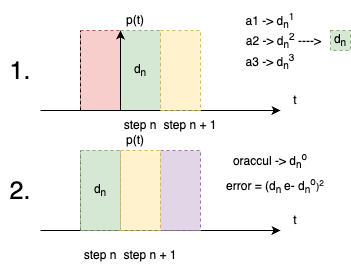

The diagram above was exported from draw.io. Its source (the exported page's mxGraphModel, read from the mxfile embedded in the PNG):
<mxGraphModel dx="1359" dy="756" grid="1" gridSize="10" guides="1" tooltips="1" connect="1" arrows="1" fold="1" page="1" pageScale="1" pageWidth="827" pageHeight="1169" math="0" shadow="0">
  <root>
    <mxCell id="0" />
    <mxCell id="1" parent="0" />
    <mxCell id="3u5r3b3sFGuE6vvHqlMf-15" value="" style="rounded=0;whiteSpace=wrap;html=1;dashed=1;fillColor=#f8cecc;strokeColor=#b85450;" vertex="1" parent="1">
      <mxGeometry x="160" y="40" width="40" height="80" as="geometry" />
    </mxCell>
    <mxCell id="3u5r3b3sFGuE6vvHqlMf-13" value="d&lt;sub&gt;n&lt;/sub&gt;" style="rounded=0;whiteSpace=wrap;html=1;dashed=1;fillColor=#d5e8d4;strokeColor=#82b366;" vertex="1" parent="1">
      <mxGeometry x="200" y="40" width="40" height="80" as="geometry" />
    </mxCell>
    <mxCell id="3u5r3b3sFGuE6vvHqlMf-4" value="&lt;font style=&quot;font-size: 25px;&quot;&gt;1.&lt;/font&gt;" style="text;html=1;align=center;verticalAlign=middle;whiteSpace=wrap;rounded=0;" vertex="1" parent="1">
      <mxGeometry x="80" y="60" width="40" height="40" as="geometry" />
    </mxCell>
    <mxCell id="3u5r3b3sFGuE6vvHqlMf-5" value="" style="endArrow=classic;html=1;rounded=0;" edge="1" parent="1">
      <mxGeometry width="50" height="50" relative="1" as="geometry">
        <mxPoint x="200" y="120" as="sourcePoint" />
        <mxPoint x="200" y="40" as="targetPoint" />
      </mxGeometry>
    </mxCell>
    <mxCell id="3u5r3b3sFGuE6vvHqlMf-6" value="" style="endArrow=classic;html=1;rounded=0;" edge="1" parent="1">
      <mxGeometry width="50" height="50" relative="1" as="geometry">
        <mxPoint x="120" y="120" as="sourcePoint" />
        <mxPoint x="360" y="120" as="targetPoint" />
      </mxGeometry>
    </mxCell>
    <mxCell id="3u5r3b3sFGuE6vvHqlMf-7" value="" style="endArrow=none;dashed=1;html=1;rounded=0;" edge="1" parent="1" source="3u5r3b3sFGuE6vvHqlMf-13">
      <mxGeometry width="50" height="50" relative="1" as="geometry">
        <mxPoint x="240" y="120" as="sourcePoint" />
        <mxPoint x="240" y="40" as="targetPoint" />
      </mxGeometry>
    </mxCell>
    <mxCell id="3u5r3b3sFGuE6vvHqlMf-8" value="" style="endArrow=none;dashed=1;html=1;rounded=0;" edge="1" parent="1">
      <mxGeometry width="50" height="50" relative="1" as="geometry">
        <mxPoint x="160" y="120" as="sourcePoint" />
        <mxPoint x="160" y="40" as="targetPoint" />
      </mxGeometry>
    </mxCell>
    <mxCell id="3u5r3b3sFGuE6vvHqlMf-9" value="p(t)" style="text;html=1;align=center;verticalAlign=middle;whiteSpace=wrap;rounded=0;" vertex="1" parent="1">
      <mxGeometry x="200" y="20" width="30" height="20" as="geometry" />
    </mxCell>
    <mxCell id="3u5r3b3sFGuE6vvHqlMf-10" value="t" style="text;html=1;align=center;verticalAlign=middle;whiteSpace=wrap;rounded=0;" vertex="1" parent="1">
      <mxGeometry x="360" y="100" width="30" height="20" as="geometry" />
    </mxCell>
    <mxCell id="3u5r3b3sFGuE6vvHqlMf-11" value="step n" style="text;html=1;align=center;verticalAlign=middle;whiteSpace=wrap;rounded=0;" vertex="1" parent="1">
      <mxGeometry x="200" y="120" width="40" height="30" as="geometry" />
    </mxCell>
    <mxCell id="3u5r3b3sFGuE6vvHqlMf-14" value="" style="endArrow=none;dashed=1;html=1;rounded=0;" edge="1" parent="1" target="3u5r3b3sFGuE6vvHqlMf-13">
      <mxGeometry width="50" height="50" relative="1" as="geometry">
        <mxPoint x="240" y="120" as="sourcePoint" />
        <mxPoint x="240" y="40" as="targetPoint" />
      </mxGeometry>
    </mxCell>
    <mxCell id="3u5r3b3sFGuE6vvHqlMf-17" value="" style="rounded=0;whiteSpace=wrap;html=1;dashed=1;fillColor=#fff2cc;strokeColor=#d6b656;" vertex="1" parent="1">
      <mxGeometry x="240" y="40" width="40" height="80" as="geometry" />
    </mxCell>
    <mxCell id="3u5r3b3sFGuE6vvHqlMf-18" value="step n + 1" style="text;html=1;align=center;verticalAlign=middle;whiteSpace=wrap;rounded=0;" vertex="1" parent="1">
      <mxGeometry x="240" y="120" width="60" height="30" as="geometry" />
    </mxCell>
    <mxCell id="3u5r3b3sFGuE6vvHqlMf-19" value="d&lt;sub&gt;n&lt;/sub&gt;" style="rounded=0;whiteSpace=wrap;html=1;dashed=1;fillColor=#d5e8d4;strokeColor=#82b366;" vertex="1" parent="1">
      <mxGeometry x="410" y="40" width="20" height="20" as="geometry" />
    </mxCell>
    <mxCell id="3u5r3b3sFGuE6vvHqlMf-20" value="a1 -&amp;gt; d&lt;sub&gt;n&lt;/sub&gt;&lt;sup&gt;1&lt;/sup&gt;&lt;div&gt;&amp;nbsp; &amp;nbsp; &amp;nbsp; &amp;nbsp; a2 -&amp;gt; d&lt;sub&gt;n&lt;/sub&gt;&lt;sup&gt;2&lt;/sup&gt;&lt;span style=&quot;background-color: transparent; color: light-dark(rgb(0, 0, 0), rgb(255, 255, 255));&quot;&gt;&amp;nbsp;----&amp;gt;&lt;/span&gt;&lt;/div&gt;&lt;div&gt;a3 -&amp;gt; d&lt;sub&gt;n&lt;/sub&gt;&lt;sup&gt;3&lt;/sup&gt;&lt;/div&gt;" style="text;html=1;align=center;verticalAlign=middle;whiteSpace=wrap;rounded=0;" vertex="1" parent="1">
      <mxGeometry x="290" y="10" width="120" height="80" as="geometry" />
    </mxCell>
    <mxCell id="3u5r3b3sFGuE6vvHqlMf-21" value="&lt;meta charset=&quot;utf-8&quot;&gt;&lt;span style=&quot;color: rgb(0, 0, 0); font-family: Helvetica; font-size: 12px; font-style: normal; font-variant-ligatures: normal; font-variant-caps: normal; font-weight: 400; letter-spacing: normal; orphans: 2; text-align: center; text-indent: 0px; text-transform: none; widows: 2; word-spacing: 0px; -webkit-text-stroke-width: 0px; white-space: normal; background-color: rgb(236, 236, 236); text-decoration-thickness: initial; text-decoration-style: initial; text-decoration-color: initial; display: inline !important; float: none;&quot;&gt;d&lt;/span&gt;&lt;sub style=&quot;forced-color-adjust: none; color: rgb(0, 0, 0); font-family: Helvetica; font-style: normal; font-variant-ligatures: normal; font-variant-caps: normal; font-weight: 400; letter-spacing: normal; orphans: 2; text-align: center; text-indent: 0px; text-transform: none; widows: 2; word-spacing: 0px; -webkit-text-stroke-width: 0px; white-space: normal; background-color: rgb(236, 236, 236); text-decoration-thickness: initial; text-decoration-style: initial; text-decoration-color: initial;&quot;&gt;n&lt;/sub&gt;" style="rounded=0;whiteSpace=wrap;html=1;dashed=1;fillColor=#f8cecc;strokeColor=#b85450;" vertex="1" parent="1">
      <mxGeometry x="160" y="160" width="40" height="80" as="geometry" />
    </mxCell>
    <mxCell id="3u5r3b3sFGuE6vvHqlMf-22" value="" style="rounded=0;whiteSpace=wrap;html=1;dashed=1;fillColor=#d5e8d4;strokeColor=#82b366;" vertex="1" parent="1">
      <mxGeometry x="200" y="160" width="40" height="80" as="geometry" />
    </mxCell>
    <mxCell id="3u5r3b3sFGuE6vvHqlMf-23" value="&lt;font style=&quot;font-size: 25px;&quot;&gt;2.&lt;/font&gt;" style="text;html=1;align=center;verticalAlign=middle;whiteSpace=wrap;rounded=0;" vertex="1" parent="1">
      <mxGeometry x="80" y="180" width="40" height="40" as="geometry" />
    </mxCell>
    <mxCell id="3u5r3b3sFGuE6vvHqlMf-24" value="" style="endArrow=classic;html=1;rounded=0;" edge="1" parent="1">
      <mxGeometry width="50" height="50" relative="1" as="geometry">
        <mxPoint x="200" y="240" as="sourcePoint" />
        <mxPoint x="200" y="160" as="targetPoint" />
      </mxGeometry>
    </mxCell>
    <mxCell id="3u5r3b3sFGuE6vvHqlMf-25" value="" style="endArrow=classic;html=1;rounded=0;" edge="1" parent="1">
      <mxGeometry width="50" height="50" relative="1" as="geometry">
        <mxPoint x="120" y="240" as="sourcePoint" />
        <mxPoint x="360" y="240" as="targetPoint" />
      </mxGeometry>
    </mxCell>
    <mxCell id="3u5r3b3sFGuE6vvHqlMf-26" value="" style="endArrow=none;dashed=1;html=1;rounded=0;" edge="1" parent="1" source="3u5r3b3sFGuE6vvHqlMf-22">
      <mxGeometry width="50" height="50" relative="1" as="geometry">
        <mxPoint x="240" y="240" as="sourcePoint" />
        <mxPoint x="240" y="160" as="targetPoint" />
      </mxGeometry>
    </mxCell>
    <mxCell id="3u5r3b3sFGuE6vvHqlMf-27" value="" style="endArrow=none;dashed=1;html=1;rounded=0;" edge="1" parent="1">
      <mxGeometry width="50" height="50" relative="1" as="geometry">
        <mxPoint x="160" y="240" as="sourcePoint" />
        <mxPoint x="160" y="160" as="targetPoint" />
      </mxGeometry>
    </mxCell>
    <mxCell id="3u5r3b3sFGuE6vvHqlMf-28" value="p(t)" style="text;html=1;align=center;verticalAlign=middle;whiteSpace=wrap;rounded=0;" vertex="1" parent="1">
      <mxGeometry x="200" y="140" width="30" height="20" as="geometry" />
    </mxCell>
    <mxCell id="3u5r3b3sFGuE6vvHqlMf-29" value="t" style="text;html=1;align=center;verticalAlign=middle;whiteSpace=wrap;rounded=0;" vertex="1" parent="1">
      <mxGeometry x="360" y="220" width="30" height="20" as="geometry" />
    </mxCell>
    <mxCell id="3u5r3b3sFGuE6vvHqlMf-30" value="step n" style="text;html=1;align=center;verticalAlign=middle;whiteSpace=wrap;rounded=0;" vertex="1" parent="1">
      <mxGeometry x="160" y="250" width="40" height="30" as="geometry" />
    </mxCell>
    <mxCell id="3u5r3b3sFGuE6vvHqlMf-31" value="" style="endArrow=none;dashed=1;html=1;rounded=0;" edge="1" parent="1" target="3u5r3b3sFGuE6vvHqlMf-22">
      <mxGeometry width="50" height="50" relative="1" as="geometry">
        <mxPoint x="240" y="240" as="sourcePoint" />
        <mxPoint x="240" y="160" as="targetPoint" />
      </mxGeometry>
    </mxCell>
    <mxCell id="3u5r3b3sFGuE6vvHqlMf-32" value="" style="rounded=0;whiteSpace=wrap;html=1;dashed=1;fillColor=#e1d5e7;strokeColor=#9673a6;" vertex="1" parent="1">
      <mxGeometry x="240" y="160" width="40" height="80" as="geometry" />
    </mxCell>
    <mxCell id="3u5r3b3sFGuE6vvHqlMf-33" value="step n + 1" style="text;html=1;align=center;verticalAlign=middle;whiteSpace=wrap;rounded=0;" vertex="1" parent="1">
      <mxGeometry x="200" y="250" width="60" height="30" as="geometry" />
    </mxCell>
    <mxCell id="3u5r3b3sFGuE6vvHqlMf-35" value="oraccul -&amp;gt; d&lt;sub&gt;n&lt;/sub&gt;&lt;sup&gt;o&lt;/sup&gt;" style="text;html=1;align=center;verticalAlign=middle;whiteSpace=wrap;rounded=0;" vertex="1" parent="1">
      <mxGeometry x="290" y="130" width="120" height="80" as="geometry" />
    </mxCell>
    <mxCell id="3u5r3b3sFGuE6vvHqlMf-36" value="d&lt;sub&gt;n&lt;/sub&gt;" style="rounded=0;whiteSpace=wrap;html=1;dashed=1;fillColor=#d5e8d4;strokeColor=#82b366;" vertex="1" parent="1">
      <mxGeometry x="160" y="160" width="40" height="80" as="geometry" />
    </mxCell>
    <mxCell id="3u5r3b3sFGuE6vvHqlMf-37" value="" style="rounded=0;whiteSpace=wrap;html=1;dashed=1;fillColor=#fff2cc;strokeColor=#d6b656;" vertex="1" parent="1">
      <mxGeometry x="200" y="160" width="40" height="80" as="geometry" />
    </mxCell>
    <mxCell id="3u5r3b3sFGuE6vvHqlMf-38" value="error = (d&lt;sub&gt;n&amp;nbsp;&lt;/sub&gt;e- d&lt;sub&gt;n&lt;/sub&gt;&lt;sup&gt;o&lt;/sup&gt;&lt;span style=&quot;font-size: 10px;&quot;&gt;)&lt;sup&gt;2&lt;/sup&gt;&lt;/span&gt;" style="text;html=1;align=center;verticalAlign=middle;whiteSpace=wrap;rounded=0;" vertex="1" parent="1">
      <mxGeometry x="280" y="180" width="150" height="30" as="geometry" />
    </mxCell>
  </root>
</mxGraphModel>